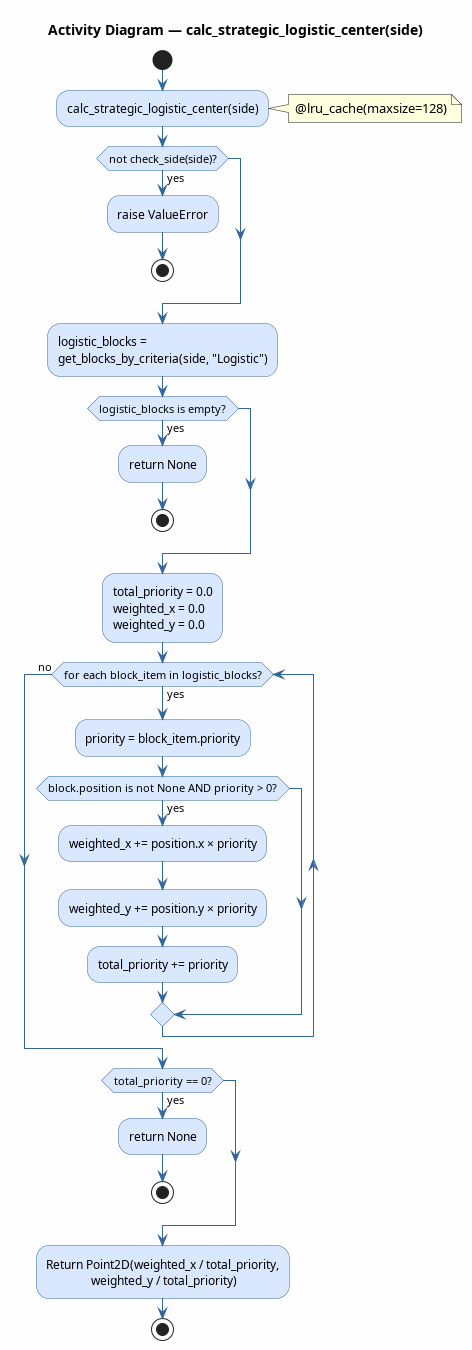

The diagram above was rendered by PlantUML. Its source (embedded in the PNG):
@startuml calc_strategic_logistic_center
title Activity Diagram — calc_strategic_logistic_center(side)

skinparam ActivityBackgroundColor #D9E8FF
skinparam ActivityBorderColor #336699
skinparam ArrowColor #336699
skinparam backgroundColor #FEFEFE

start

:calc_strategic_logistic_center(side);

note right
  @lru_cache(maxsize=128)
end note

if (not check_side(side)?) then (yes)
    :raise ValueError;
    stop
endif

:logistic_blocks =\nget_blocks_by_criteria(side, "Logistic");

if (logistic_blocks is empty?) then (yes)
    :return None;
    stop
endif

:total_priority = 0.0\nweighted_x = 0.0\nweighted_y = 0.0;

while (for each block_item in logistic_blocks?) is (yes)
    :priority = block_item.priority;
    if (block.position is not None AND priority > 0?) then (yes)
        :weighted_x += position.x × priority;
        :weighted_y += position.y × priority;
        :total_priority += priority;
    endif
endwhile (no)

if (total_priority == 0?) then (yes)
    :return None;
    stop
endif

:Return Point2D(weighted_x / total_priority,\n               weighted_y / total_priority);

stop
@enduml